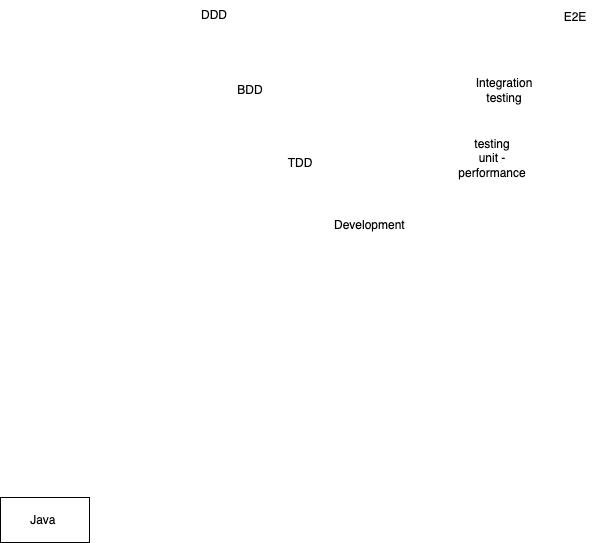

The diagram above was exported from draw.io. Its source (the exported page's mxGraphModel, read from the mxfile embedded in the PNG):
<mxGraphModel dx="1388" dy="1447" grid="0" gridSize="10" guides="1" tooltips="1" connect="1" arrows="1" fold="1" page="0" pageScale="1" pageWidth="827" pageHeight="1169" math="0" shadow="0">
  <root>
    <mxCell id="0" />
    <mxCell id="1" parent="0" />
    <mxCell id="2" value="Java&amp;nbsp;" style="rounded=0;whiteSpace=wrap;html=1;" vertex="1" parent="1">
      <mxGeometry x="-126" y="79" width="89" height="45" as="geometry" />
    </mxCell>
    <mxCell id="4" value="DDD" style="text;html=1;strokeColor=none;fillColor=none;align=center;verticalAlign=middle;whiteSpace=wrap;rounded=0;" vertex="1" parent="1">
      <mxGeometry x="58" y="-418" width="60" height="30" as="geometry" />
    </mxCell>
    <mxCell id="5" value="BDD" style="text;html=1;strokeColor=none;fillColor=none;align=center;verticalAlign=middle;whiteSpace=wrap;rounded=0;" vertex="1" parent="1">
      <mxGeometry x="94" y="-343" width="60" height="30" as="geometry" />
    </mxCell>
    <mxCell id="6" value="TDD" style="text;html=1;strokeColor=none;fillColor=none;align=center;verticalAlign=middle;whiteSpace=wrap;rounded=0;" vertex="1" parent="1">
      <mxGeometry x="144" y="-270" width="60" height="30" as="geometry" />
    </mxCell>
    <mxCell id="7" value="Development&amp;nbsp;" style="text;html=1;strokeColor=none;fillColor=none;align=center;verticalAlign=middle;whiteSpace=wrap;rounded=0;" vertex="1" parent="1">
      <mxGeometry x="215" y="-208" width="60" height="30" as="geometry" />
    </mxCell>
    <mxCell id="8" value="testing&lt;br&gt;unit - performance" style="text;html=1;strokeColor=none;fillColor=none;align=center;verticalAlign=middle;whiteSpace=wrap;rounded=0;" vertex="1" parent="1">
      <mxGeometry x="336" y="-275" width="60" height="30" as="geometry" />
    </mxCell>
    <mxCell id="9" value="Integration testing" style="text;html=1;strokeColor=none;fillColor=none;align=center;verticalAlign=middle;whiteSpace=wrap;rounded=0;" vertex="1" parent="1">
      <mxGeometry x="348" y="-343" width="60" height="30" as="geometry" />
    </mxCell>
    <mxCell id="10" value="E2E" style="text;html=1;strokeColor=none;fillColor=none;align=center;verticalAlign=middle;whiteSpace=wrap;rounded=0;" vertex="1" parent="1">
      <mxGeometry x="419" y="-416" width="60" height="30" as="geometry" />
    </mxCell>
  </root>
</mxGraphModel>